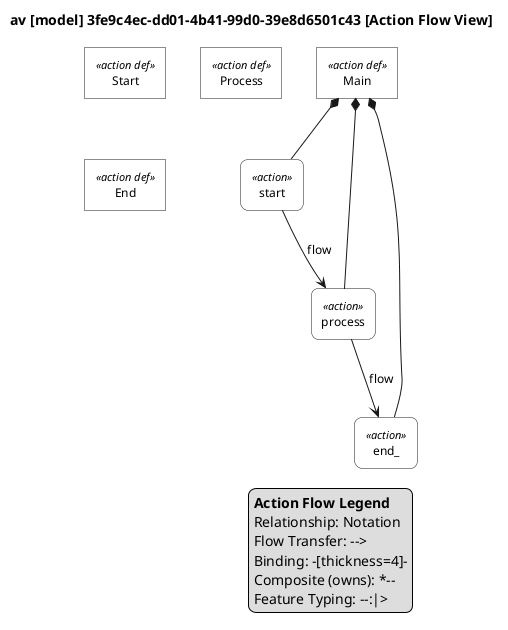

The diagram above was rendered by PlantUML. Its source (embedded in the PNG):
@startuml

skinparam monochrome true
skinparam wrapWidth 300
skinparam defaultFontSize 12
skinparam defaultFontName Helvetica

skinparam rectangle<<action def>> {
    RoundCorner 0
    BackgroundColor white
}
skinparam rectangle<<action>> {
    RoundCorner 15
    BackgroundColor white
}
skinparam rectangle<<flow def>> {
    RoundCorner 0
    BackgroundColor white
}
skinparam rectangle<<flow>> {
    RoundCorner 15
    BackgroundColor white
}
skinparam rectangle<<attribute def>> {
    RoundCorner 0
    BackgroundColor white
}
skinparam rectangle<<attribute>> {
    RoundCorner 15
    BackgroundColor white
}
skinparam rectangle<<port def>> {
    RoundCorner 0
    BackgroundColor white
}
skinparam rectangle<<port>> {
    RoundCorner 15
    BackgroundColor white
}
skinparam rectangle<<part def>> {
    RoundCorner 0
    BackgroundColor white
}
skinparam rectangle<<part>> {
    RoundCorner 15
    BackgroundColor white
}

' Swim lane styling for actions
skinparam rectangle<<action def>> {
    StereotypeFontSize 11
}
skinparam rectangle<<action>> {
    StereotypeFontSize 11
}

top to bottom direction

title av [model] 3fe9c4ec-dd01-4b41-99d0-39e8d6501c43 [Action Flow View]

hide circle

rectangle "Start" as E1 <<action def>>
rectangle "Process" as E2 <<action def>>
rectangle "End" as E3 <<action def>>
rectangle "Main" as E4 <<action def>>
rectangle "start" as E5 <<action>>
rectangle "process" as E6 <<action>>
rectangle "end_" as E7 <<action>>

E4 *-- E5
E4 *-- E6
E4 *-- E7

E5 --> E6 : flow
E6 --> E7 : flow

legend right
  <b>Action Flow Legend</b>
  Relationship: Notation
  Flow Transfer: -->
  Binding: -[thickness=4]-
  Composite (owns): *--
  Feature Typing: --:|> 
endlegend

@enduml